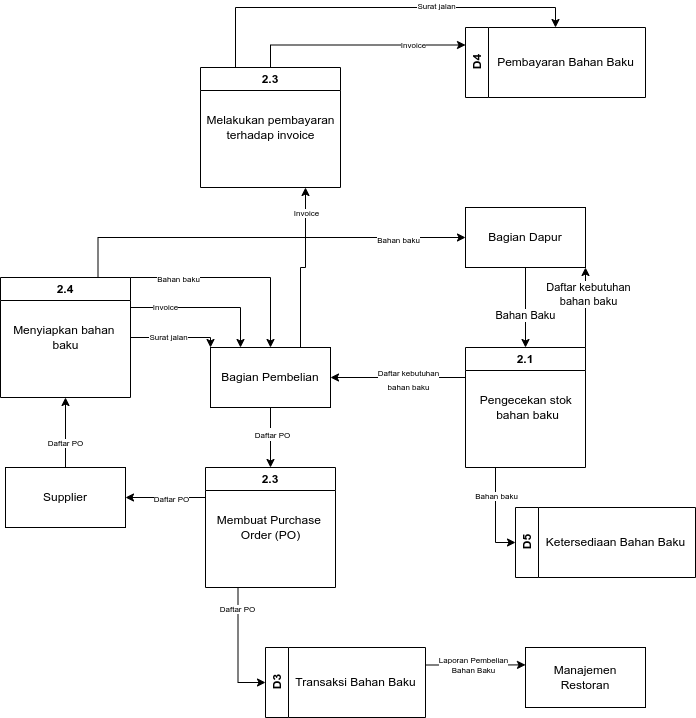

The diagram above was exported from draw.io. Its source (the exported page's mxGraphModel, read from the mxfile embedded in the PNG):
<mxGraphModel dx="1646" dy="400" grid="1" gridSize="10" guides="1" tooltips="1" connect="1" arrows="1" fold="1" page="1" pageScale="1" pageWidth="850" pageHeight="1100" math="0" shadow="0">
  <root>
    <mxCell id="0" />
    <mxCell id="1" parent="0" />
    <mxCell id="nn8oNqn6wuJQCU1KMPQJ-5" style="edgeStyle=orthogonalEdgeStyle;rounded=0;orthogonalLoop=1;jettySize=auto;html=1;exitX=0.5;exitY=1;exitDx=0;exitDy=0;" parent="1" source="tdxm4r25PkqJJPmkcQ4p-1" target="2e8XXcCpEYkj_SbaFRse-8" edge="1">
      <mxGeometry relative="1" as="geometry" />
    </mxCell>
    <mxCell id="nn8oNqn6wuJQCU1KMPQJ-13" value="Bahan Baku" style="edgeLabel;html=1;align=center;verticalAlign=middle;resizable=0;points=[];" parent="nn8oNqn6wuJQCU1KMPQJ-5" vertex="1" connectable="0">
      <mxGeometry x="0.1752" y="-1" relative="1" as="geometry">
        <mxPoint as="offset" />
      </mxGeometry>
    </mxCell>
    <mxCell id="tdxm4r25PkqJJPmkcQ4p-1" value="Bagian Dapur" style="rounded=0;whiteSpace=wrap;html=1;" parent="1" vertex="1">
      <mxGeometry x="-9.999999999999984" y="230" width="120" height="60" as="geometry" />
    </mxCell>
    <mxCell id="Dritn4PyhsBhncMEHeIP-13" style="edgeStyle=orthogonalEdgeStyle;rounded=0;orthogonalLoop=1;jettySize=auto;html=1;exitX=0.5;exitY=0;exitDx=0;exitDy=0;entryX=0.5;entryY=1;entryDx=0;entryDy=0;fontSize=8;" parent="1" source="JxYJhlHelHe5a8HPAj_Z-1" target="Dritn4PyhsBhncMEHeIP-5" edge="1">
      <mxGeometry relative="1" as="geometry" />
    </mxCell>
    <mxCell id="Dritn4PyhsBhncMEHeIP-14" value="Daftar PO" style="edgeLabel;html=1;align=center;verticalAlign=middle;resizable=0;points=[];fontSize=8;" parent="Dritn4PyhsBhncMEHeIP-13" vertex="1" connectable="0">
      <mxGeometry x="-0.2941" y="1" relative="1" as="geometry">
        <mxPoint as="offset" />
      </mxGeometry>
    </mxCell>
    <mxCell id="JxYJhlHelHe5a8HPAj_Z-1" value="Supplier" style="rounded=0;whiteSpace=wrap;html=1;" parent="1" vertex="1">
      <mxGeometry x="-470" y="490" width="120" height="60" as="geometry" />
    </mxCell>
    <mxCell id="BTyKUIKcakat5P6WXj9m-1" style="edgeStyle=orthogonalEdgeStyle;rounded=0;orthogonalLoop=1;jettySize=auto;html=1;exitX=0.5;exitY=1;exitDx=0;exitDy=0;entryX=0.5;entryY=0;entryDx=0;entryDy=0;" parent="1" source="g69oUzAztG9DhC9GLPfO-1" target="2e8XXcCpEYkj_SbaFRse-2" edge="1">
      <mxGeometry relative="1" as="geometry" />
    </mxCell>
    <mxCell id="BTyKUIKcakat5P6WXj9m-2" value="&lt;span style=&quot;font-size: 8px;&quot;&gt;Daftar PO&lt;/span&gt;" style="edgeLabel;html=1;align=center;verticalAlign=middle;resizable=0;points=[];" parent="BTyKUIKcakat5P6WXj9m-1" vertex="1" connectable="0">
      <mxGeometry x="-0.1443" y="1" relative="1" as="geometry">
        <mxPoint as="offset" />
      </mxGeometry>
    </mxCell>
    <mxCell id="6RGIIxerlDqbBebnbQqL-16" style="edgeStyle=orthogonalEdgeStyle;rounded=0;orthogonalLoop=1;jettySize=auto;html=1;exitX=0.75;exitY=0;exitDx=0;exitDy=0;entryX=0.75;entryY=1;entryDx=0;entryDy=0;fontSize=8;" parent="1" source="g69oUzAztG9DhC9GLPfO-1" target="6RGIIxerlDqbBebnbQqL-9" edge="1">
      <mxGeometry relative="1" as="geometry" />
    </mxCell>
    <mxCell id="6RGIIxerlDqbBebnbQqL-17" value="Invoice" style="edgeLabel;html=1;align=center;verticalAlign=middle;resizable=0;points=[];fontSize=8;" parent="6RGIIxerlDqbBebnbQqL-16" vertex="1" connectable="0">
      <mxGeometry x="0.6935" relative="1" as="geometry">
        <mxPoint as="offset" />
      </mxGeometry>
    </mxCell>
    <mxCell id="g69oUzAztG9DhC9GLPfO-1" value="Bagian Pembelian" style="rounded=0;whiteSpace=wrap;html=1;" parent="1" vertex="1">
      <mxGeometry x="-265" y="370" width="120" height="60" as="geometry" />
    </mxCell>
    <mxCell id="2e8XXcCpEYkj_SbaFRse-1" value="" style="group" parent="1" vertex="1" connectable="0">
      <mxGeometry x="-269.99999999999994" y="490" width="130.00000000000003" height="120" as="geometry" />
    </mxCell>
    <mxCell id="2e8XXcCpEYkj_SbaFRse-2" value="2.3" style="swimlane;whiteSpace=wrap;html=1;" parent="2e8XXcCpEYkj_SbaFRse-1" vertex="1">
      <mxGeometry width="130.00000000000003" height="120" as="geometry" />
    </mxCell>
    <mxCell id="2e8XXcCpEYkj_SbaFRse-3" value="&lt;p class=&quot;selectable-text copyable-text&quot;&gt;Membuat Purchase &lt;br&gt;Order (PO)&lt;br&gt;&lt;/p&gt;&lt;p class=&quot;selectable-text copyable-text&quot;&gt;&lt;span class=&quot;selectable-text copyable-text&quot;&gt;&lt;/span&gt;&lt;/p&gt;" style="text;html=1;align=center;verticalAlign=middle;resizable=0;points=[];autosize=1;strokeColor=none;fillColor=none;" parent="2e8XXcCpEYkj_SbaFRse-2" vertex="1">
      <mxGeometry y="25" width="130" height="70" as="geometry" />
    </mxCell>
    <mxCell id="2e8XXcCpEYkj_SbaFRse-7" value="" style="group" parent="1" vertex="1" connectable="0">
      <mxGeometry x="-10" y="370" width="121.67000000000002" height="120" as="geometry" />
    </mxCell>
    <mxCell id="2e8XXcCpEYkj_SbaFRse-8" value="2.1" style="swimlane;whiteSpace=wrap;html=1;" parent="2e8XXcCpEYkj_SbaFRse-7" vertex="1">
      <mxGeometry width="120" height="120" as="geometry" />
    </mxCell>
    <mxCell id="2e8XXcCpEYkj_SbaFRse-9" value="&lt;p class=&quot;selectable-text copyable-text&quot;&gt;&lt;span class=&quot;selectable-text copyable-text&quot;&gt;Pengecekan stok &lt;br&gt;bahan baku&lt;/span&gt;&lt;/p&gt;&lt;p class=&quot;selectable-text copyable-text&quot;&gt;&lt;span class=&quot;selectable-text copyable-text&quot;&gt;&lt;/span&gt;&lt;/p&gt;" style="text;html=1;align=center;verticalAlign=middle;resizable=0;points=[];autosize=1;strokeColor=none;fillColor=none;" parent="2e8XXcCpEYkj_SbaFRse-7" vertex="1">
      <mxGeometry x="1.670000000000016" y="25" width="120" height="70" as="geometry" />
    </mxCell>
    <mxCell id="iLKEhmEzaorXD1yz9i01-2" style="edgeStyle=orthogonalEdgeStyle;rounded=0;orthogonalLoop=1;jettySize=auto;html=1;exitX=1;exitY=0.25;exitDx=0;exitDy=0;entryX=0;entryY=0.29;entryDx=0;entryDy=0;entryPerimeter=0;fontSize=8;" parent="1" source="i3i6Nd_elQxeIuMkHirv-1" target="iLKEhmEzaorXD1yz9i01-1" edge="1">
      <mxGeometry relative="1" as="geometry" />
    </mxCell>
    <mxCell id="S1HRBaTFDH4RL1tBB0uK-2" value="Laporan Pembelian&lt;br&gt;Bahan Baku" style="edgeLabel;html=1;align=center;verticalAlign=middle;resizable=0;points=[];fontSize=8;" parent="iLKEhmEzaorXD1yz9i01-2" vertex="1" connectable="0">
      <mxGeometry x="-0.0549" relative="1" as="geometry">
        <mxPoint as="offset" />
      </mxGeometry>
    </mxCell>
    <mxCell id="i3i6Nd_elQxeIuMkHirv-1" value="D3" style="swimlane;horizontal=0;whiteSpace=wrap;html=1;" parent="1" vertex="1">
      <mxGeometry x="-210" y="670" width="160" height="70" as="geometry" />
    </mxCell>
    <mxCell id="i3i6Nd_elQxeIuMkHirv-2" value="Transaksi Bahan Baku" style="text;html=1;align=center;verticalAlign=middle;resizable=0;points=[];autosize=1;strokeColor=none;fillColor=none;" parent="i3i6Nd_elQxeIuMkHirv-1" vertex="1">
      <mxGeometry x="20" y="20" width="140" height="30" as="geometry" />
    </mxCell>
    <mxCell id="EP-ZOHqjjiipXSX-wKdI-1" value="D4" style="swimlane;horizontal=0;whiteSpace=wrap;html=1;startSize=23;" parent="1" vertex="1">
      <mxGeometry x="-10" y="50" width="180" height="70" as="geometry" />
    </mxCell>
    <mxCell id="EP-ZOHqjjiipXSX-wKdI-2" value="Pembayaran Bahan Baku" style="text;html=1;align=center;verticalAlign=middle;resizable=0;points=[];autosize=1;strokeColor=none;fillColor=none;" parent="EP-ZOHqjjiipXSX-wKdI-1" vertex="1">
      <mxGeometry x="20" y="20" width="160" height="30" as="geometry" />
    </mxCell>
    <mxCell id="nn8oNqn6wuJQCU1KMPQJ-1" value="D5" style="swimlane;horizontal=0;whiteSpace=wrap;html=1;startSize=23;" parent="1" vertex="1">
      <mxGeometry x="40" y="530" width="180" height="70" as="geometry" />
    </mxCell>
    <mxCell id="nn8oNqn6wuJQCU1KMPQJ-2" value="Ketersediaan Bahan Baku" style="text;html=1;align=center;verticalAlign=middle;resizable=0;points=[];autosize=1;strokeColor=none;fillColor=none;" parent="nn8oNqn6wuJQCU1KMPQJ-1" vertex="1">
      <mxGeometry x="20" y="20" width="160" height="30" as="geometry" />
    </mxCell>
    <mxCell id="nn8oNqn6wuJQCU1KMPQJ-12" style="edgeStyle=orthogonalEdgeStyle;rounded=0;orthogonalLoop=1;jettySize=auto;html=1;exitX=0.25;exitY=1;exitDx=0;exitDy=0;entryX=0;entryY=0.5;entryDx=0;entryDy=0;" parent="1" source="2e8XXcCpEYkj_SbaFRse-8" target="nn8oNqn6wuJQCU1KMPQJ-1" edge="1">
      <mxGeometry relative="1" as="geometry" />
    </mxCell>
    <mxCell id="6RGIIxerlDqbBebnbQqL-18" value="Bahan baku" style="edgeLabel;html=1;align=center;verticalAlign=middle;resizable=0;points=[];fontSize=8;" parent="nn8oNqn6wuJQCU1KMPQJ-12" vertex="1" connectable="0">
      <mxGeometry x="-0.4015" relative="1" as="geometry">
        <mxPoint as="offset" />
      </mxGeometry>
    </mxCell>
    <mxCell id="nn8oNqn6wuJQCU1KMPQJ-15" style="edgeStyle=orthogonalEdgeStyle;rounded=0;orthogonalLoop=1;jettySize=auto;html=1;exitX=1;exitY=0;exitDx=0;exitDy=0;entryX=1;entryY=1;entryDx=0;entryDy=0;" parent="1" source="2e8XXcCpEYkj_SbaFRse-8" target="tdxm4r25PkqJJPmkcQ4p-1" edge="1">
      <mxGeometry relative="1" as="geometry" />
    </mxCell>
    <mxCell id="nn8oNqn6wuJQCU1KMPQJ-16" value="Daftar kebutuhan&lt;br&gt;bahan baku" style="edgeLabel;html=1;align=center;verticalAlign=middle;resizable=0;points=[];" parent="nn8oNqn6wuJQCU1KMPQJ-15" vertex="1" connectable="0">
      <mxGeometry x="0.353" y="-2" relative="1" as="geometry">
        <mxPoint as="offset" />
      </mxGeometry>
    </mxCell>
    <mxCell id="nn8oNqn6wuJQCU1KMPQJ-17" value="&lt;span style=&quot;color: rgb(0, 0, 0); font-family: Helvetica; font-size: 8px; font-style: normal; font-variant-ligatures: normal; font-variant-caps: normal; font-weight: 400; letter-spacing: normal; orphans: 2; text-align: center; text-indent: 0px; text-transform: none; widows: 2; word-spacing: 0px; -webkit-text-stroke-width: 0px; background-color: rgb(255, 255, 255); text-decoration-thickness: initial; text-decoration-style: initial; text-decoration-color: initial; float: none; display: inline !important;&quot;&gt;Daftar&lt;/span&gt;&lt;br style=&quot;color: rgb(0, 0, 0); font-family: Helvetica; font-size: 8px; font-style: normal; font-variant-ligatures: normal; font-variant-caps: normal; font-weight: 400; letter-spacing: normal; orphans: 2; text-align: center; text-indent: 0px; text-transform: none; widows: 2; word-spacing: 0px; -webkit-text-stroke-width: 0px; text-decoration-thickness: initial; text-decoration-style: initial; text-decoration-color: initial;&quot;&gt;&lt;span style=&quot;color: rgb(0, 0, 0); font-family: Helvetica; font-size: 8px; font-style: normal; font-variant-ligatures: normal; font-variant-caps: normal; font-weight: 400; letter-spacing: normal; orphans: 2; text-align: center; text-indent: 0px; text-transform: none; widows: 2; word-spacing: 0px; -webkit-text-stroke-width: 0px; background-color: rgb(255, 255, 255); text-decoration-thickness: initial; text-decoration-style: initial; text-decoration-color: initial; float: none; display: inline !important;&quot;&gt;Kebutuhan&lt;/span&gt;" style="edgeStyle=orthogonalEdgeStyle;rounded=0;orthogonalLoop=1;jettySize=auto;html=1;exitX=0;exitY=0.25;exitDx=0;exitDy=0;" parent="1" source="2e8XXcCpEYkj_SbaFRse-8" target="g69oUzAztG9DhC9GLPfO-1" edge="1">
      <mxGeometry relative="1" as="geometry" />
    </mxCell>
    <mxCell id="nn8oNqn6wuJQCU1KMPQJ-19" value="&lt;font style=&quot;font-size: 8px;&quot;&gt;Daftar kebutuhan&lt;br&gt;bahan baku&lt;/font&gt;" style="edgeLabel;html=1;align=center;verticalAlign=middle;resizable=0;points=[];" parent="nn8oNqn6wuJQCU1KMPQJ-17" vertex="1" connectable="0">
      <mxGeometry x="-0.1356" y="1" relative="1" as="geometry">
        <mxPoint as="offset" />
      </mxGeometry>
    </mxCell>
    <mxCell id="Dritn4PyhsBhncMEHeIP-1" style="edgeStyle=orthogonalEdgeStyle;rounded=0;orthogonalLoop=1;jettySize=auto;html=1;exitX=0;exitY=0.25;exitDx=0;exitDy=0;entryX=1;entryY=0.5;entryDx=0;entryDy=0;fontSize=8;" parent="1" source="2e8XXcCpEYkj_SbaFRse-2" target="JxYJhlHelHe5a8HPAj_Z-1" edge="1">
      <mxGeometry relative="1" as="geometry" />
    </mxCell>
    <mxCell id="Dritn4PyhsBhncMEHeIP-3" value="Daftar PO" style="edgeLabel;html=1;align=center;verticalAlign=middle;resizable=0;points=[];fontSize=8;" parent="Dritn4PyhsBhncMEHeIP-1" vertex="1" connectable="0">
      <mxGeometry x="-0.1186" y="1" relative="1" as="geometry">
        <mxPoint as="offset" />
      </mxGeometry>
    </mxCell>
    <mxCell id="Dritn4PyhsBhncMEHeIP-4" value="" style="group" parent="1" vertex="1" connectable="0">
      <mxGeometry x="-474.9999999999999" y="300" width="130" height="120" as="geometry" />
    </mxCell>
    <mxCell id="Dritn4PyhsBhncMEHeIP-5" value="2.4" style="swimlane;whiteSpace=wrap;html=1;" parent="Dritn4PyhsBhncMEHeIP-4" vertex="1">
      <mxGeometry width="130" height="120" as="geometry" />
    </mxCell>
    <mxCell id="Dritn4PyhsBhncMEHeIP-6" value="&lt;p class=&quot;selectable-text copyable-text&quot;&gt;&lt;span class=&quot;selectable-text copyable-text&quot;&gt;Menyiapkan bahan &lt;br&gt;baku&lt;/span&gt;&lt;br&gt;&lt;/p&gt;&lt;p class=&quot;selectable-text copyable-text&quot;&gt;&lt;span class=&quot;selectable-text copyable-text&quot;&gt;&lt;/span&gt;&lt;/p&gt;" style="text;html=1;align=center;verticalAlign=middle;resizable=0;points=[];autosize=1;strokeColor=none;fillColor=none;" parent="Dritn4PyhsBhncMEHeIP-5" vertex="1">
      <mxGeometry x="5.000000000000016" y="25" width="120" height="70" as="geometry" />
    </mxCell>
    <mxCell id="Dritn4PyhsBhncMEHeIP-19" style="edgeStyle=orthogonalEdgeStyle;rounded=0;orthogonalLoop=1;jettySize=auto;html=1;exitX=1;exitY=0.5;exitDx=0;exitDy=0;entryX=0;entryY=0;entryDx=0;entryDy=0;fontSize=8;" parent="1" source="Dritn4PyhsBhncMEHeIP-5" target="g69oUzAztG9DhC9GLPfO-1" edge="1">
      <mxGeometry relative="1" as="geometry">
        <Array as="points">
          <mxPoint x="-265" y="360" />
        </Array>
      </mxGeometry>
    </mxCell>
    <mxCell id="6RGIIxerlDqbBebnbQqL-1" value="Surat jalan" style="edgeLabel;html=1;align=center;verticalAlign=middle;resizable=0;points=[];fontSize=8;" parent="Dritn4PyhsBhncMEHeIP-19" vertex="1" connectable="0">
      <mxGeometry x="-0.1814" y="1" relative="1" as="geometry">
        <mxPoint as="offset" />
      </mxGeometry>
    </mxCell>
    <mxCell id="Dritn4PyhsBhncMEHeIP-21" style="edgeStyle=orthogonalEdgeStyle;rounded=0;orthogonalLoop=1;jettySize=auto;html=1;exitX=1;exitY=0.25;exitDx=0;exitDy=0;entryX=0.25;entryY=0;entryDx=0;entryDy=0;fontSize=8;" parent="1" source="Dritn4PyhsBhncMEHeIP-5" target="g69oUzAztG9DhC9GLPfO-1" edge="1">
      <mxGeometry relative="1" as="geometry" />
    </mxCell>
    <mxCell id="6RGIIxerlDqbBebnbQqL-2" value="Invoice" style="edgeLabel;html=1;align=center;verticalAlign=middle;resizable=0;points=[];fontSize=8;" parent="Dritn4PyhsBhncMEHeIP-21" vertex="1" connectable="0">
      <mxGeometry x="-0.5533" y="1" relative="1" as="geometry">
        <mxPoint as="offset" />
      </mxGeometry>
    </mxCell>
    <mxCell id="Dritn4PyhsBhncMEHeIP-22" style="edgeStyle=orthogonalEdgeStyle;rounded=0;orthogonalLoop=1;jettySize=auto;html=1;exitX=1;exitY=0;exitDx=0;exitDy=0;entryX=0.5;entryY=0;entryDx=0;entryDy=0;fontSize=8;" parent="1" source="Dritn4PyhsBhncMEHeIP-5" target="g69oUzAztG9DhC9GLPfO-1" edge="1">
      <mxGeometry relative="1" as="geometry">
        <Array as="points">
          <mxPoint x="-205" y="300" />
        </Array>
      </mxGeometry>
    </mxCell>
    <mxCell id="6RGIIxerlDqbBebnbQqL-3" value="Bahan baku" style="edgeLabel;html=1;align=center;verticalAlign=middle;resizable=0;points=[];fontSize=8;" parent="Dritn4PyhsBhncMEHeIP-22" vertex="1" connectable="0">
      <mxGeometry x="-0.5571" y="-1" relative="1" as="geometry">
        <mxPoint as="offset" />
      </mxGeometry>
    </mxCell>
    <mxCell id="6RGIIxerlDqbBebnbQqL-4" style="edgeStyle=orthogonalEdgeStyle;rounded=0;orthogonalLoop=1;jettySize=auto;html=1;exitX=0.75;exitY=0;exitDx=0;exitDy=0;entryX=0;entryY=0.5;entryDx=0;entryDy=0;fontSize=8;" parent="1" source="Dritn4PyhsBhncMEHeIP-5" target="tdxm4r25PkqJJPmkcQ4p-1" edge="1">
      <mxGeometry relative="1" as="geometry" />
    </mxCell>
    <mxCell id="6RGIIxerlDqbBebnbQqL-5" value="Bahan baku" style="edgeLabel;html=1;align=center;verticalAlign=middle;resizable=0;points=[];fontSize=8;" parent="6RGIIxerlDqbBebnbQqL-4" vertex="1" connectable="0">
      <mxGeometry x="0.6694" y="-2" relative="1" as="geometry">
        <mxPoint as="offset" />
      </mxGeometry>
    </mxCell>
    <mxCell id="6RGIIxerlDqbBebnbQqL-20" style="edgeStyle=orthogonalEdgeStyle;rounded=0;orthogonalLoop=1;jettySize=auto;html=1;exitX=0.5;exitY=0;exitDx=0;exitDy=0;entryX=0;entryY=0.25;entryDx=0;entryDy=0;fontSize=8;" parent="1" source="6RGIIxerlDqbBebnbQqL-9" target="EP-ZOHqjjiipXSX-wKdI-1" edge="1">
      <mxGeometry relative="1" as="geometry" />
    </mxCell>
    <mxCell id="6RGIIxerlDqbBebnbQqL-21" value="Invoice" style="edgeLabel;html=1;align=center;verticalAlign=middle;resizable=0;points=[];fontSize=8;" parent="6RGIIxerlDqbBebnbQqL-20" vertex="1" connectable="0">
      <mxGeometry x="0.5143" relative="1" as="geometry">
        <mxPoint as="offset" />
      </mxGeometry>
    </mxCell>
    <mxCell id="pWQW2awPUc4CT6J6kLJN-1" style="edgeStyle=orthogonalEdgeStyle;rounded=0;orthogonalLoop=1;jettySize=auto;html=1;exitX=0.25;exitY=0;exitDx=0;exitDy=0;entryX=0.5;entryY=0;entryDx=0;entryDy=0;fontSize=8;" parent="1" source="6RGIIxerlDqbBebnbQqL-9" target="EP-ZOHqjjiipXSX-wKdI-1" edge="1">
      <mxGeometry relative="1" as="geometry" />
    </mxCell>
    <mxCell id="pWQW2awPUc4CT6J6kLJN-2" value="Surat jalan" style="edgeLabel;html=1;align=center;verticalAlign=middle;resizable=0;points=[];fontSize=8;" parent="pWQW2awPUc4CT6J6kLJN-1" vertex="1" connectable="0">
      <mxGeometry x="0.2991" y="2" relative="1" as="geometry">
        <mxPoint as="offset" />
      </mxGeometry>
    </mxCell>
    <mxCell id="6RGIIxerlDqbBebnbQqL-9" value="2.3" style="swimlane;whiteSpace=wrap;html=1;" parent="1" vertex="1">
      <mxGeometry x="-275" y="90" width="140" height="120" as="geometry" />
    </mxCell>
    <mxCell id="6RGIIxerlDqbBebnbQqL-10" value="&lt;p class=&quot;selectable-text copyable-text&quot;&gt;&lt;span style=&quot;&quot;&gt;Melakukan pembayaran&lt;/span&gt;&lt;br style=&quot;&quot;&gt;&lt;span style=&quot;&quot;&gt;terhadap invoice&lt;/span&gt;&lt;br&gt;&lt;/p&gt;&lt;p class=&quot;selectable-text copyable-text&quot;&gt;&lt;span class=&quot;selectable-text copyable-text&quot;&gt;&lt;/span&gt;&lt;/p&gt;" style="text;html=1;align=center;verticalAlign=middle;resizable=0;points=[];autosize=1;strokeColor=none;fillColor=none;" parent="6RGIIxerlDqbBebnbQqL-9" vertex="1">
      <mxGeometry x="-5" y="25" width="150" height="70" as="geometry" />
    </mxCell>
    <mxCell id="6RGIIxerlDqbBebnbQqL-22" style="edgeStyle=orthogonalEdgeStyle;rounded=0;orthogonalLoop=1;jettySize=auto;html=1;exitX=0.25;exitY=1;exitDx=0;exitDy=0;entryX=0;entryY=0.5;entryDx=0;entryDy=0;fontSize=8;" parent="1" source="2e8XXcCpEYkj_SbaFRse-2" target="i3i6Nd_elQxeIuMkHirv-1" edge="1">
      <mxGeometry relative="1" as="geometry" />
    </mxCell>
    <mxCell id="6RGIIxerlDqbBebnbQqL-23" value="Daftar PO" style="edgeLabel;html=1;align=center;verticalAlign=middle;resizable=0;points=[];fontSize=8;" parent="6RGIIxerlDqbBebnbQqL-22" vertex="1" connectable="0">
      <mxGeometry x="-0.6572" y="-1" relative="1" as="geometry">
        <mxPoint as="offset" />
      </mxGeometry>
    </mxCell>
    <mxCell id="iLKEhmEzaorXD1yz9i01-1" value="Manajemen&lt;br&gt;Restoran" style="rounded=0;whiteSpace=wrap;html=1;" parent="1" vertex="1">
      <mxGeometry x="50" y="670" width="120" height="60" as="geometry" />
    </mxCell>
  </root>
</mxGraphModel>